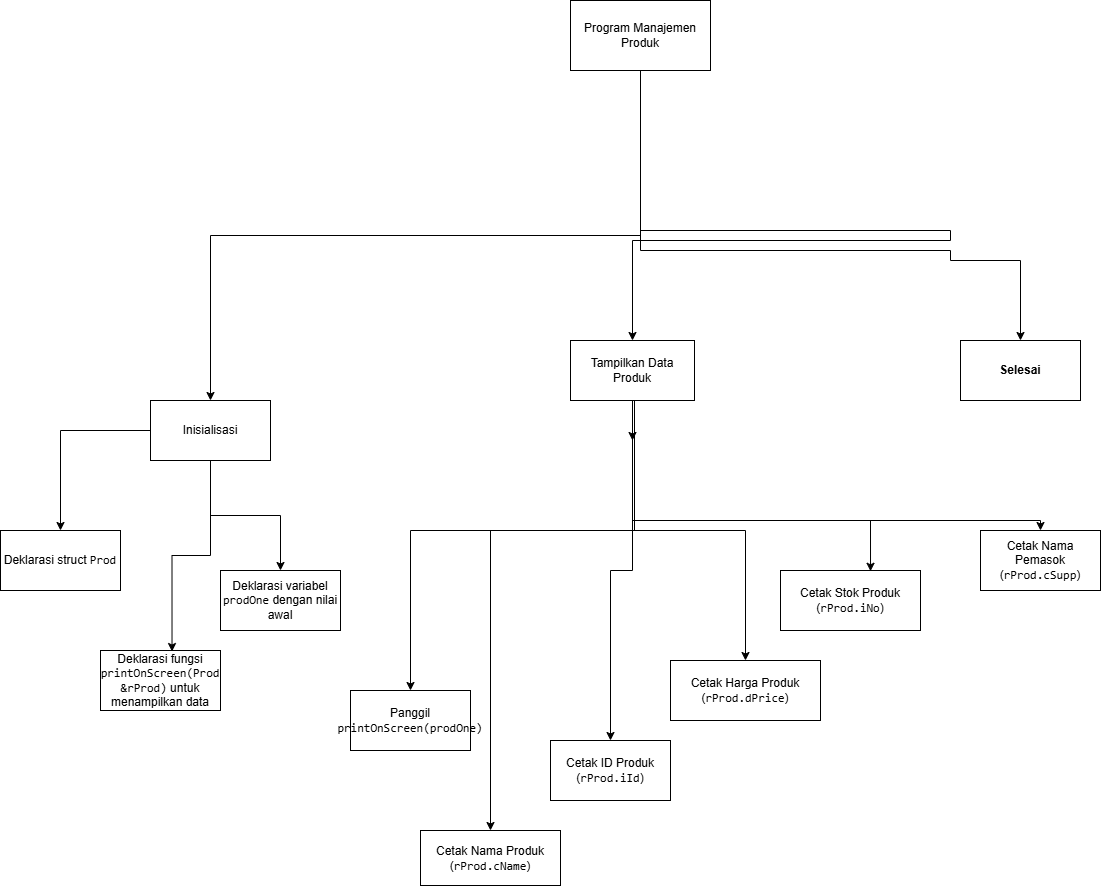

The diagram above was exported from draw.io. Its source (the exported page's mxGraphModel, read from the mxfile embedded in the PNG):
<mxGraphModel dx="1807" dy="2517" grid="1" gridSize="10" guides="1" tooltips="1" connect="1" arrows="1" fold="1" page="1" pageScale="1" pageWidth="827" pageHeight="1169" math="0" shadow="0">
  <root>
    <mxCell id="0" />
    <mxCell id="1" parent="0" />
    <mxCell id="6Dnwd8DcE4EfwwZ10qpG-2" value="Cetak Nama Produk (&lt;code data-end=&quot;343&quot; data-start=&quot;330&quot;&gt;rProd.cName&lt;/code&gt;)" style="rounded=0;whiteSpace=wrap;html=1;" vertex="1" parent="1">
      <mxGeometry x="140" y="590" width="140" height="55" as="geometry" />
    </mxCell>
    <mxCell id="6Dnwd8DcE4EfwwZ10qpG-3" value="Cetak ID Produk (&lt;code data-end=&quot;383&quot; data-start=&quot;372&quot;&gt;rProd.iId&lt;/code&gt;)" style="rounded=0;whiteSpace=wrap;html=1;" vertex="1" parent="1">
      <mxGeometry x="270" y="500" width="120" height="60" as="geometry" />
    </mxCell>
    <mxCell id="6Dnwd8DcE4EfwwZ10qpG-12" value="" style="edgeStyle=orthogonalEdgeStyle;rounded=0;orthogonalLoop=1;jettySize=auto;html=1;" edge="1" parent="1" source="6Dnwd8DcE4EfwwZ10qpG-4" target="6Dnwd8DcE4EfwwZ10qpG-11">
      <mxGeometry relative="1" as="geometry" />
    </mxCell>
    <mxCell id="6Dnwd8DcE4EfwwZ10qpG-45" style="edgeStyle=orthogonalEdgeStyle;rounded=0;orthogonalLoop=1;jettySize=auto;html=1;entryX=0.5;entryY=0;entryDx=0;entryDy=0;" edge="1" parent="1" source="6Dnwd8DcE4EfwwZ10qpG-4" target="6Dnwd8DcE4EfwwZ10qpG-44">
      <mxGeometry relative="1" as="geometry" />
    </mxCell>
    <mxCell id="6Dnwd8DcE4EfwwZ10qpG-4" value="Inisialisasi" style="rounded=0;whiteSpace=wrap;html=1;" vertex="1" parent="1">
      <mxGeometry x="-130" y="160" width="120" height="60" as="geometry" />
    </mxCell>
    <mxCell id="6Dnwd8DcE4EfwwZ10qpG-6" value="" style="edgeStyle=orthogonalEdgeStyle;rounded=0;orthogonalLoop=1;jettySize=auto;html=1;exitX=0.5;exitY=1;exitDx=0;exitDy=0;" edge="1" parent="1" source="6Dnwd8DcE4EfwwZ10qpG-5" target="6Dnwd8DcE4EfwwZ10qpG-4">
      <mxGeometry relative="1" as="geometry" />
    </mxCell>
    <mxCell id="6Dnwd8DcE4EfwwZ10qpG-13" value="" style="edgeStyle=orthogonalEdgeStyle;rounded=0;orthogonalLoop=1;jettySize=auto;html=1;" edge="1" parent="1" source="6Dnwd8DcE4EfwwZ10qpG-5" target="6Dnwd8DcE4EfwwZ10qpG-10">
      <mxGeometry relative="1" as="geometry">
        <Array as="points">
          <mxPoint x="360" y="-10" />
          <mxPoint x="670" y="-10" />
          <mxPoint x="670" />
          <mxPoint x="352" />
        </Array>
      </mxGeometry>
    </mxCell>
    <mxCell id="6Dnwd8DcE4EfwwZ10qpG-57" style="edgeStyle=orthogonalEdgeStyle;rounded=0;orthogonalLoop=1;jettySize=auto;html=1;entryX=0.5;entryY=0;entryDx=0;entryDy=0;" edge="1" parent="1" source="6Dnwd8DcE4EfwwZ10qpG-5" target="6Dnwd8DcE4EfwwZ10qpG-46">
      <mxGeometry relative="1" as="geometry">
        <Array as="points">
          <mxPoint x="360" y="10" />
          <mxPoint x="670" y="10" />
          <mxPoint x="670" y="20" />
          <mxPoint x="740" y="20" />
        </Array>
      </mxGeometry>
    </mxCell>
    <mxCell id="6Dnwd8DcE4EfwwZ10qpG-5" value="Program Manajemen Produk" style="rounded=0;whiteSpace=wrap;html=1;" vertex="1" parent="1">
      <mxGeometry x="290" y="-240" width="140" height="70" as="geometry" />
    </mxCell>
    <mxCell id="6Dnwd8DcE4EfwwZ10qpG-18" style="edgeStyle=orthogonalEdgeStyle;rounded=0;orthogonalLoop=1;jettySize=auto;html=1;entryX=0.5;entryY=0;entryDx=0;entryDy=0;" edge="1" parent="1" source="6Dnwd8DcE4EfwwZ10qpG-10" target="6Dnwd8DcE4EfwwZ10qpG-15">
      <mxGeometry relative="1" as="geometry">
        <Array as="points">
          <mxPoint x="354" y="290" />
          <mxPoint x="130" y="290" />
        </Array>
      </mxGeometry>
    </mxCell>
    <mxCell id="6Dnwd8DcE4EfwwZ10qpG-19" style="edgeStyle=orthogonalEdgeStyle;rounded=0;orthogonalLoop=1;jettySize=auto;html=1;entryX=0.5;entryY=0;entryDx=0;entryDy=0;exitX=0.5;exitY=1;exitDx=0;exitDy=0;" edge="1" parent="1" source="6Dnwd8DcE4EfwwZ10qpG-10" target="6Dnwd8DcE4EfwwZ10qpG-2">
      <mxGeometry relative="1" as="geometry">
        <mxPoint x="344" y="260" as="sourcePoint" />
        <Array as="points">
          <mxPoint x="352" y="290" />
          <mxPoint x="210" y="290" />
        </Array>
      </mxGeometry>
    </mxCell>
    <mxCell id="6Dnwd8DcE4EfwwZ10qpG-20" style="edgeStyle=orthogonalEdgeStyle;rounded=0;orthogonalLoop=1;jettySize=auto;html=1;" edge="1" parent="1" source="6Dnwd8DcE4EfwwZ10qpG-10" target="6Dnwd8DcE4EfwwZ10qpG-3">
      <mxGeometry relative="1" as="geometry" />
    </mxCell>
    <mxCell id="6Dnwd8DcE4EfwwZ10qpG-21" style="edgeStyle=orthogonalEdgeStyle;rounded=0;orthogonalLoop=1;jettySize=auto;html=1;entryX=0.5;entryY=0;entryDx=0;entryDy=0;" edge="1" parent="1" source="6Dnwd8DcE4EfwwZ10qpG-10" target="6Dnwd8DcE4EfwwZ10qpG-14">
      <mxGeometry relative="1" as="geometry" />
    </mxCell>
    <mxCell id="6Dnwd8DcE4EfwwZ10qpG-61" style="edgeStyle=orthogonalEdgeStyle;rounded=0;orthogonalLoop=1;jettySize=auto;html=1;" edge="1" parent="1" source="6Dnwd8DcE4EfwwZ10qpG-10" target="6Dnwd8DcE4EfwwZ10qpG-48">
      <mxGeometry relative="1" as="geometry">
        <Array as="points">
          <mxPoint x="352" y="280" />
          <mxPoint x="760" y="280" />
        </Array>
      </mxGeometry>
    </mxCell>
    <mxCell id="6Dnwd8DcE4EfwwZ10qpG-10" value="Tampilkan Data Produk" style="rounded=0;whiteSpace=wrap;html=1;" vertex="1" parent="1">
      <mxGeometry x="290" y="100" width="124" height="60" as="geometry" />
    </mxCell>
    <mxCell id="6Dnwd8DcE4EfwwZ10qpG-11" value="&lt;span class=&quot;_fadeIn_4f9by_7&quot;&gt;Deklarasi &lt;/span&gt;&lt;span class=&quot;_fadeIn_4f9by_7&quot;&gt;struct &lt;/span&gt;&lt;span class=&quot;_fadeIn_4f9by_7&quot;&gt;&lt;code data-end=&quot;89&quot; data-start=&quot;83&quot;&gt;Prod&lt;/code&gt;&lt;/span&gt;" style="rounded=0;whiteSpace=wrap;html=1;" vertex="1" parent="1">
      <mxGeometry x="-280" y="290" width="120" height="60" as="geometry" />
    </mxCell>
    <mxCell id="6Dnwd8DcE4EfwwZ10qpG-14" value="Cetak Harga Produk (&lt;code data-end=&quot;429&quot; data-start=&quot;415&quot;&gt;rProd.dPrice&lt;/code&gt;)" style="rounded=0;whiteSpace=wrap;html=1;" vertex="1" parent="1">
      <mxGeometry x="390" y="420" width="150" height="60" as="geometry" />
    </mxCell>
    <mxCell id="6Dnwd8DcE4EfwwZ10qpG-15" value="Panggil &lt;code data-end=&quot;300&quot; data-start=&quot;276&quot;&gt;printOnScreen(prodOne)&lt;/code&gt;" style="rounded=0;whiteSpace=wrap;html=1;" vertex="1" parent="1">
      <mxGeometry x="70" y="450" width="120" height="60" as="geometry" />
    </mxCell>
    <mxCell id="6Dnwd8DcE4EfwwZ10qpG-24" value="" style="edgeStyle=orthogonalEdgeStyle;rounded=0;orthogonalLoop=1;jettySize=auto;html=1;entryX=0.5;entryY=0;entryDx=0;entryDy=0;" edge="1" parent="1" source="6Dnwd8DcE4EfwwZ10qpG-10">
      <mxGeometry relative="1" as="geometry">
        <mxPoint x="354" y="160" as="sourcePoint" />
        <mxPoint x="352" y="200" as="targetPoint" />
        <Array as="points" />
      </mxGeometry>
    </mxCell>
    <mxCell id="6Dnwd8DcE4EfwwZ10qpG-39" value="Deklarasi fungsi &lt;code data-end=&quot;145&quot; data-start=&quot;117&quot;&gt;printOnScreen(Prod &amp;amp;rProd)&lt;/code&gt; untuk menampilkan data" style="rounded=0;whiteSpace=wrap;html=1;" vertex="1" parent="1">
      <mxGeometry x="-180" y="410" width="120" height="60" as="geometry" />
    </mxCell>
    <mxCell id="6Dnwd8DcE4EfwwZ10qpG-40" style="edgeStyle=orthogonalEdgeStyle;rounded=0;orthogonalLoop=1;jettySize=auto;html=1;entryX=0.596;entryY=0.017;entryDx=0;entryDy=0;entryPerimeter=0;" edge="1" parent="1" source="6Dnwd8DcE4EfwwZ10qpG-4" target="6Dnwd8DcE4EfwwZ10qpG-39">
      <mxGeometry relative="1" as="geometry" />
    </mxCell>
    <mxCell id="6Dnwd8DcE4EfwwZ10qpG-44" value="Deklarasi variabel &lt;code data-end=&quot;207&quot; data-start=&quot;198&quot;&gt;prodOne&lt;/code&gt; dengan nilai awal" style="rounded=0;whiteSpace=wrap;html=1;" vertex="1" parent="1">
      <mxGeometry x="-60" y="330" width="120" height="60" as="geometry" />
    </mxCell>
    <mxCell id="6Dnwd8DcE4EfwwZ10qpG-46" value="&lt;strong data-end=&quot;540&quot; data-start=&quot;515&quot;&gt;Selesai&lt;/strong&gt;" style="rounded=0;whiteSpace=wrap;html=1;" vertex="1" parent="1">
      <mxGeometry x="680" y="100" width="120" height="60" as="geometry" />
    </mxCell>
    <mxCell id="6Dnwd8DcE4EfwwZ10qpG-47" value="Cetak Stok Produk (&lt;code data-end=&quot;471&quot; data-start=&quot;460&quot;&gt;rProd.iNo&lt;/code&gt;)" style="rounded=0;whiteSpace=wrap;html=1;" vertex="1" parent="1">
      <mxGeometry x="500" y="330" width="140" height="60" as="geometry" />
    </mxCell>
    <mxCell id="6Dnwd8DcE4EfwwZ10qpG-48" value="Cetak Nama Pemasok (&lt;code data-end=&quot;516&quot; data-start=&quot;503&quot;&gt;rProd.cSupp&lt;/code&gt;)" style="rounded=0;whiteSpace=wrap;html=1;" vertex="1" parent="1">
      <mxGeometry x="700" y="290" width="120" height="60" as="geometry" />
    </mxCell>
    <mxCell id="6Dnwd8DcE4EfwwZ10qpG-60" style="edgeStyle=orthogonalEdgeStyle;rounded=0;orthogonalLoop=1;jettySize=auto;html=1;entryX=0.643;entryY=0.013;entryDx=0;entryDy=0;entryPerimeter=0;" edge="1" parent="1" source="6Dnwd8DcE4EfwwZ10qpG-10" target="6Dnwd8DcE4EfwwZ10qpG-47">
      <mxGeometry relative="1" as="geometry">
        <Array as="points">
          <mxPoint x="352" y="280" />
          <mxPoint x="590" y="280" />
        </Array>
      </mxGeometry>
    </mxCell>
  </root>
</mxGraphModel>